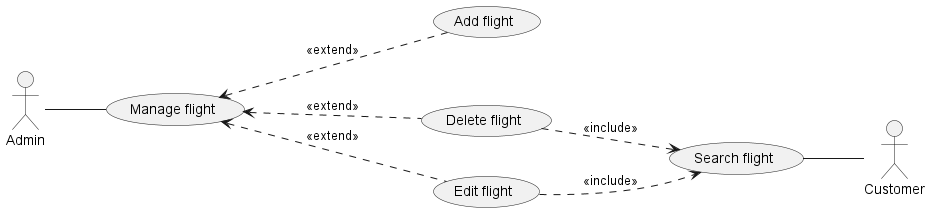

The diagram above was rendered by PlantUML. Its source (embedded in the PNG):
@startuml
left to right direction
Actor Admin as Ad
Actor Customer as Cus 
'Actor Employee as Em
' usecase (Login) as Lg 
usecase (Manage flight) as MF
' usecase (Manage booking) as MB
' usecase (Manage account) as MA
' usecase (Chatting) as CHT
' usecase (Booking) as BK
'usecase (Manage airline) as MAi
' usecase (Manage review) as MR
' usecase (Manage user) as MU 
' usecase (Manage employee) as ME
' usecase (Manage voucher) as MV

' Cus--Lg
'Cus-up-MF
' Cus--MB
' Cus--MA
' Cus--CHT 
' Cus--BK

' Ad -up-Lg
'Ad-down-MAi 
Ad-down-MF 
' Ad-up-MB 
' Ad-up-MR 
' Ad-up-MA 
' Ad-up-MU 
' Ad-up-ME
' Ad-up-CHT
' Ad-up-MV 

'Em-down-MAi 
' Em-up-MB 
' Em-up-MR  

/'Sub'/
' MAi<..(Add airline): <<extend>>
' MAi<..(Delete airline): <<extend>>
' MAi<..(Edit airline): <<extend>>
' Cus-up-(Search airline)
' (Delete airline)..>(Search airline):<<include>>
' (Edit airline)..>(Search airline):<<include>>

MF<...(Add flight): <<extend>>
MF<...(Delete flight): <<extend>>
MF<...(Edit flight): <<extend>>
Cus-up-(Search flight)
(Delete flight)..>(Search flight):<<include>>
(Edit flight)..>(Search flight):<<include>>

' MB<...(Add ticket): <<extend>>
' MB<...(Delete ticket): <<extend>>
' MB<...(Edit ticket): <<extend>>
' Cus--(Search ticket)
' (Delete ticket)..>(Search ticket):<<include>>
' (Edit ticket)..>(Search ticket):<<include>>

' MR<...(Add review): <<extend>>
' MR<...(Delete review): <<extend>>
' MR<...(Edit review): <<extend>>
' Cus--(Search review)
' Cus--(Edit review)
' Cus--(Add review)
@enduml